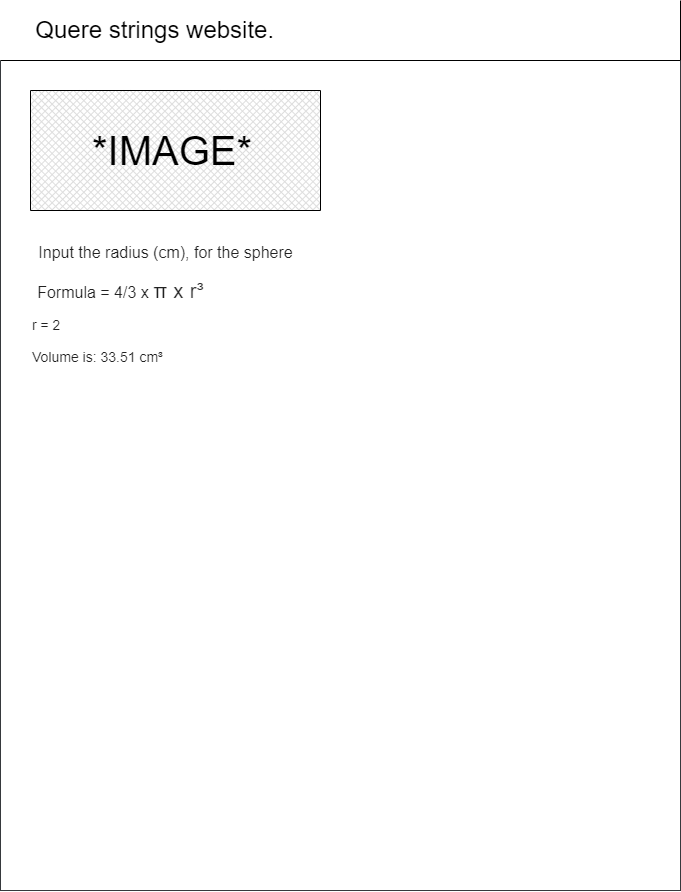

The diagram above was exported from draw.io. Its source (the exported page's mxGraphModel, read from the mxfile embedded in the PNG):
<mxGraphModel dx="2128" dy="925" grid="1" gridSize="10" guides="1" tooltips="1" connect="1" arrows="1" fold="1" page="1" pageScale="1" pageWidth="827" pageHeight="1169" math="0" shadow="0">
  <root>
    <mxCell id="0" />
    <mxCell id="1" parent="0" />
    <mxCell id="13" value="" style="verticalLabelPosition=bottom;verticalAlign=top;html=1;shape=mxgraph.basic.rect;fillColor2=none;strokeWidth=1;size=20;indent=5;fillColor=#FFFFFF;strokeColor=#36393d;" vertex="1" parent="1">
      <mxGeometry x="90" y="140" width="680" height="830" as="geometry" />
    </mxCell>
    <mxCell id="14" value="&lt;p style=&quot;line-height: 1.2&quot;&gt;&lt;span style=&quot;font-size: 24px&quot;&gt;&amp;nbsp; &amp;nbsp; &amp;nbsp;Quere strings website.&lt;/span&gt;&lt;/p&gt;" style="shape=partialRectangle;whiteSpace=wrap;html=1;top=0;left=0;fillColor=#FFFFFF;align=left;fontColor=#000000;strokeColor=#000000;" vertex="1" parent="1">
      <mxGeometry x="90" y="80" width="680" height="60" as="geometry" />
    </mxCell>
    <mxCell id="15" value="" style="verticalLabelPosition=bottom;verticalAlign=top;html=1;shape=mxgraph.basic.patternFillRect;fillStyle=diagGrid;step=5;fillStrokeWidth=0.2;fillStrokeColor=#dddddd;" vertex="1" parent="1">
      <mxGeometry x="120" y="170" width="290" height="120" as="geometry" />
    </mxCell>
    <mxCell id="16" value="&lt;font face=&quot;helvetica, arial, sans-serif&quot; color=&quot;#000000&quot; style=&quot;font-size: 40px&quot;&gt;*IMAGE*&lt;/font&gt;" style="text;whiteSpace=wrap;html=1;fontSize=24;strokeWidth=22;" vertex="1" parent="1">
      <mxGeometry x="180" y="200" width="190" height="90" as="geometry" />
    </mxCell>
    <mxCell id="17" value="&lt;span style=&quot;color: rgba(0 , 0 , 0 , 0.87) ; font-family: &amp;#34;helvetica&amp;#34; , &amp;#34;arial&amp;#34; , sans-serif&quot;&gt;&lt;font style=&quot;font-size: 16px&quot;&gt;Input the radius (cm), for the sphere&lt;/font&gt;&lt;/span&gt;" style="text;html=1;resizable=0;autosize=1;align=center;verticalAlign=middle;points=[];fillColor=none;strokeColor=none;rounded=0;fontSize=35;" vertex="1" parent="1">
      <mxGeometry x="120" y="300" width="270" height="50" as="geometry" />
    </mxCell>
    <mxCell id="18" value="&lt;div style=&quot;text-align: left&quot;&gt;&lt;span style=&quot;color: rgba(0 , 0 , 0 , 0.87) ; font-family: &amp;#34;helvetica&amp;#34; , &amp;#34;arial&amp;#34; , sans-serif&quot;&gt;&lt;font style=&quot;font-size: 16px&quot;&gt;Formula = 4/3 x&amp;nbsp;&lt;/font&gt;&lt;/span&gt;&lt;span style=&quot;color: rgba(0 , 0 , 0 , 0.87) ; font-family: &amp;#34;roboto&amp;#34; , &amp;#34;helvetica&amp;#34; , &amp;#34;arial&amp;#34; , sans-serif ; font-size: 20px ; letter-spacing: 0.02em&quot;&gt;π x r³&lt;/span&gt;&lt;/div&gt;" style="text;html=1;resizable=0;autosize=1;align=center;verticalAlign=middle;points=[];fillColor=none;strokeColor=none;rounded=0;fontSize=35;" vertex="1" parent="1">
      <mxGeometry x="120" y="340" width="180" height="50" as="geometry" />
    </mxCell>
    <mxCell id="22" value="&lt;span style=&quot;color: rgba(0, 0, 0, 0.87); font-family: helvetica, arial, sans-serif; font-size: 14px; font-style: normal; font-weight: 400; letter-spacing: normal; text-indent: 0px; text-transform: none; word-spacing: 0px; display: inline; float: none;&quot;&gt;Volume is: 33.51 cm³&lt;/span&gt;" style="text;whiteSpace=wrap;html=1;fontSize=16;fontColor=#000000;" vertex="1" parent="1">
      <mxGeometry x="120" y="420" width="160" height="40" as="geometry" />
    </mxCell>
    <mxCell id="23" value="&lt;div id=&quot;dimensions&quot; style=&quot;color: rgba(0, 0, 0, 0.87); font-family: helvetica, arial, sans-serif; font-size: 14px; font-style: normal; font-weight: 400; letter-spacing: normal; text-indent: 0px; text-transform: none; word-spacing: 0px;&quot;&gt;r = 2&lt;/div&gt;&lt;br class=&quot;Apple-interchange-newline&quot;&gt;" style="text;whiteSpace=wrap;html=1;fontSize=16;fontColor=#000000;" vertex="1" parent="1">
      <mxGeometry x="120" y="390" width="50" height="50" as="geometry" />
    </mxCell>
  </root>
</mxGraphModel>